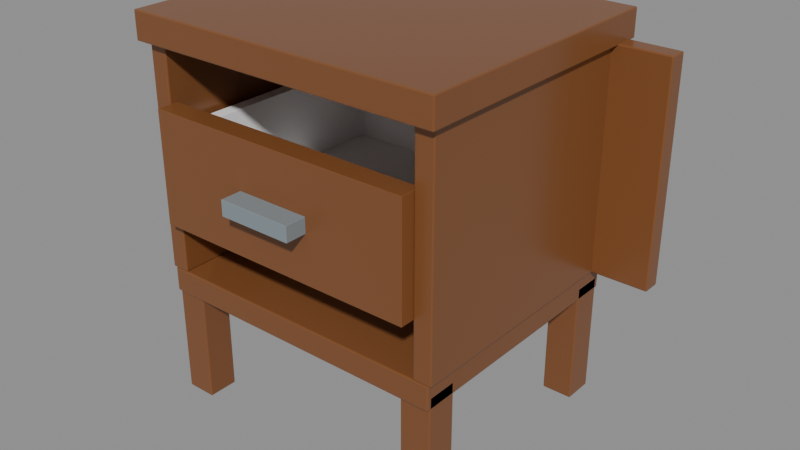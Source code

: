 # Source: source-edit.blend  (saved by Blender 4.0.36; exported with 4.5.12 LTS)
import bpy
from mathutils import Matrix  # noqa: F401  (used for matrix-valued properties, if any)

bpy.ops.wm.read_factory_settings(use_empty=True)
scene = bpy.context.scene
scene.name = 'Scene'

# ---- materials (node trees are filled in below, after node groups)
mat_tropical_timber = bpy.data.materials.new('Tropical timber')
mat_tropical_timber.use_transparent_shadow = False
mat_tropical_timber.diffuse_color = (0.2159, 0.08228, 0.02843, 1.0)
mat_white = bpy.data.materials.new('White')
mat_white.use_transparent_shadow = False
mat_white.diffuse_color = (1.0, 1.0, 1.0, 1.0)
mat_satin_metal = bpy.data.materials.new('Satin metal')
mat_satin_metal.use_transparent_shadow = False
mat_satin_metal.diffuse_color = (0.305, 0.3663, 0.3968, 1.0)

# ---- material node trees
mat_tropical_timber.use_nodes = True; mat_tropical_timber.node_tree.nodes.clear()
_N = mat_tropical_timber.node_tree.nodes; _L = mat_tropical_timber.node_tree.links
n0 = _N.new('ShaderNodeBsdfPrincipled'); n0.name = 'Principled BSDF'; n0.location = (10, 300)
n0.inputs[0].default_value = (0.2159, 0.08228, 0.02843, 1.0)
n0.inputs[2].default_value = 0.27
n0.inputs[3].default_value = 1.45
n1 = _N.new('ShaderNodeOutputMaterial'); n1.name = 'Material Output'; n1.location = (300, 300)
_L.new(n0.outputs[0], n1.inputs[0])
n1.is_active_output = True
mat_white.use_nodes = True; mat_white.node_tree.nodes.clear()
_N = mat_white.node_tree.nodes; _L = mat_white.node_tree.links
n0 = _N.new('ShaderNodeBsdfPrincipled'); n0.name = 'Principled BSDF'; n0.location = (10, 300)
n0.inputs[0].default_value = (1.0, 1.0, 1.0, 1.0)
n0.inputs[2].default_value = 0.6
n0.inputs[3].default_value = 1.45
n1 = _N.new('ShaderNodeOutputMaterial'); n1.name = 'Material Output'; n1.location = (300, 300)
_L.new(n0.outputs[0], n1.inputs[0])
n1.is_active_output = True
mat_satin_metal.use_nodes = True; mat_satin_metal.node_tree.nodes.clear()
_N = mat_satin_metal.node_tree.nodes; _L = mat_satin_metal.node_tree.links
n0 = _N.new('ShaderNodeBsdfPrincipled'); n0.name = 'Principled BSDF'; n0.location = (10, 300)
n0.inputs[0].default_value = (0.305, 0.3663, 0.3968, 1.0)
n0.inputs[1].default_value = 0.35
n0.inputs[2].default_value = 0.48
n0.inputs[3].default_value = 1.45
n1 = _N.new('ShaderNodeOutputMaterial'); n1.name = 'Material Output'; n1.location = (300, 300)
_L.new(n0.outputs[0], n1.inputs[0])
n1.is_active_output = True

# ---- meshes
me_cube = bpy.data.meshes.new('Cube')
me_cube.from_pydata([(-0.025, -0.025, -0.1), (-0.025, -0.025, 0.1), (-0.025, 0.025, -0.1), (-0.025, 0.025, 0.1), (0.025, -0.025, -0.1), (0.025, -0.025, 0.1), (0.025, 0.025, -0.1), (0.025, 0.025, 0.1)], [], [(0, 1, 3, 2), (2, 3, 7, 6), (6, 7, 5, 4), (4, 5, 1, 0), (2, 6, 4, 0), (7, 3, 1, 5)])
_uv = me_cube.uv_layers.new(name='UVMap')
_uv.uv.foreach_set('vector', [0.375, 0.0, 0.625, 0.0, 0.625, 0.25, 0.375, 0.25, 0.375, 0.25, 0.625, 0.25, 0.625, 0.5, 0.375, 0.5, 0.375, 0.5, 0.625, 0.5, 0.625, 0.75, 0.375, 0.75, 0.375, 0.75, 0.625, 0.75, 0.625, 1.0, 0.375, 1.0, 0.125, 0.5, 0.375, 0.5, 0.375, 0.75, 0.125, 0.75, 0.625, 0.5, 0.875, 0.5, 0.875, 0.75, 0.625, 0.75])
me_cube.materials.append(mat_tropical_timber)
me_cube.update()
me_cube_001 = bpy.data.meshes.new('Cube.001')
me_cube_001.from_pydata([(-0.025, -0.025, -0.1), (-0.025, -0.025, 0.1), (-0.025, 0.025, -0.1), (-0.025, 0.025, 0.1), (0.025, -0.025, -0.1), (0.025, -0.025, 0.1), (0.025, 0.025, -0.1), (0.025, 0.025, 0.1)], [], [(0, 1, 3, 2), (2, 3, 7, 6), (6, 7, 5, 4), (4, 5, 1, 0), (2, 6, 4, 0), (7, 3, 1, 5)])
_uv = me_cube_001.uv_layers.new(name='UVMap')
_uv.uv.foreach_set('vector', [0.375, 0.0, 0.625, 0.0, 0.625, 0.25, 0.375, 0.25, 0.375, 0.25, 0.625, 0.25, 0.625, 0.5, 0.375, 0.5, 0.375, 0.5, 0.625, 0.5, 0.625, 0.75, 0.375, 0.75, 0.375, 0.75, 0.625, 0.75, 0.625, 1.0, 0.375, 1.0, 0.125, 0.5, 0.375, 0.5, 0.375, 0.75, 0.125, 0.75, 0.625, 0.5, 0.875, 0.5, 0.875, 0.75, 0.625, 0.75])
me_cube_001.materials.append(mat_tropical_timber)
me_cube_001.update()
me_cube_002 = bpy.data.meshes.new('Cube.002')
me_cube_002.from_pydata([(-0.025, -0.025, -0.1), (-0.025, -0.025, 0.1), (-0.025, 0.025, -0.1), (-0.025, 0.025, 0.1), (0.025, -0.025, -0.1), (0.025, -0.025, 0.1), (0.025, 0.025, -0.1), (0.025, 0.025, 0.1)], [], [(0, 1, 3, 2), (2, 3, 7, 6), (6, 7, 5, 4), (4, 5, 1, 0), (2, 6, 4, 0), (7, 3, 1, 5)])
_uv = me_cube_002.uv_layers.new(name='UVMap')
_uv.uv.foreach_set('vector', [0.375, 0.0, 0.625, 0.0, 0.625, 0.25, 0.375, 0.25, 0.375, 0.25, 0.625, 0.25, 0.625, 0.5, 0.375, 0.5, 0.375, 0.5, 0.625, 0.5, 0.625, 0.75, 0.375, 0.75, 0.375, 0.75, 0.625, 0.75, 0.625, 1.0, 0.375, 1.0, 0.125, 0.5, 0.375, 0.5, 0.375, 0.75, 0.125, 0.75, 0.625, 0.5, 0.875, 0.5, 0.875, 0.75, 0.625, 0.75])
me_cube_002.materials.append(mat_tropical_timber)
me_cube_002.update()
me_cube_003 = bpy.data.meshes.new('Cube.003')
me_cube_003.from_pydata([(-0.025, -0.025, -0.1), (-0.025, -0.025, 0.1), (-0.025, 0.025, -0.1), (-0.025, 0.025, 0.1), (0.025, -0.025, -0.1), (0.025, -0.025, 0.1), (0.025, 0.025, -0.1), (0.025, 0.025, 0.1)], [], [(0, 1, 3, 2), (2, 3, 7, 6), (6, 7, 5, 4), (4, 5, 1, 0), (2, 6, 4, 0), (7, 3, 1, 5)])
_uv = me_cube_003.uv_layers.new(name='UVMap')
_uv.uv.foreach_set('vector', [0.375, 0.0, 0.625, 0.0, 0.625, 0.25, 0.375, 0.25, 0.375, 0.25, 0.625, 0.25, 0.625, 0.5, 0.375, 0.5, 0.375, 0.5, 0.625, 0.5, 0.625, 0.75, 0.375, 0.75, 0.375, 0.75, 0.625, 0.75, 0.625, 1.0, 0.375, 1.0, 0.125, 0.5, 0.375, 0.5, 0.375, 0.75, 0.125, 0.75, 0.625, 0.5, 0.875, 0.5, 0.875, 0.75, 0.625, 0.75])
me_cube_003.materials.append(mat_tropical_timber)
me_cube_003.update()
me_cube_004 = bpy.data.meshes.new('Cube.004')
me_cube_004.from_pydata([(-0.245, -0.21, -0.02), (-0.245, -0.21, 0.02), (-0.245, 0.21, -0.02), (-0.245, 0.21, 0.02), (0.245, -0.21, -0.02), (0.245, -0.21, 0.02), (0.245, 0.21, -0.02), (0.245, 0.21, 0.02)], [], [(0, 1, 3, 2), (2, 3, 7, 6), (6, 7, 5, 4), (4, 5, 1, 0), (2, 6, 4, 0), (7, 3, 1, 5)])
_uv = me_cube_004.uv_layers.new(name='UVMap')
_uv.uv.foreach_set('vector', [0.375, 0.0, 0.625, 0.0, 0.625, 0.25, 0.375, 0.25, 0.375, 0.25, 0.625, 0.25, 0.625, 0.5, 0.375, 0.5, 0.375, 0.5, 0.625, 0.5, 0.625, 0.75, 0.375, 0.75, 0.375, 0.75, 0.625, 0.75, 0.625, 1.0, 0.375, 1.0, 0.125, 0.5, 0.375, 0.5, 0.375, 0.75, 0.125, 0.75, 0.625, 0.5, 0.875, 0.5, 0.875, 0.75, 0.625, 0.75])
me_cube_004.materials.append(mat_tropical_timber)
me_cube_004.update()
me_cube_005 = bpy.data.meshes.new('Cube.005')
me_cube_005.from_pydata([(-0.015, -0.21, -0.18), (-0.015, -0.21, 0.18), (-0.015, 0.21, -0.18), (-0.015, 0.21, 0.18), (0.015, -0.21, -0.18), (0.015, -0.21, 0.18), (0.015, 0.21, -0.18), (0.015, 0.21, 0.18)], [], [(0, 1, 3, 2), (2, 3, 7, 6), (6, 7, 5, 4), (4, 5, 1, 0), (2, 6, 4, 0), (7, 3, 1, 5)])
_uv = me_cube_005.uv_layers.new(name='UVMap')
_uv.uv.foreach_set('vector', [0.375, 0.0, 0.625, 0.0, 0.625, 0.25, 0.375, 0.25, 0.375, 0.25, 0.625, 0.25, 0.625, 0.5, 0.375, 0.5, 0.375, 0.5, 0.625, 0.5, 0.625, 0.75, 0.375, 0.75, 0.375, 0.75, 0.625, 0.75, 0.625, 1.0, 0.375, 1.0, 0.125, 0.5, 0.375, 0.5, 0.375, 0.75, 0.125, 0.75, 0.625, 0.5, 0.875, 0.5, 0.875, 0.75, 0.625, 0.75])
me_cube_005.materials.append(mat_tropical_timber)
me_cube_005.update()
me_cube_006 = bpy.data.meshes.new('Cube.006')
me_cube_006.from_pydata([(-0.015, -0.21, -0.18), (-0.015, -0.21, 0.18), (-0.015, 0.21, -0.18), (-0.015, 0.21, 0.18), (0.015, -0.21, -0.18), (0.015, -0.21, 0.18), (0.015, 0.21, -0.18), (0.015, 0.21, 0.18)], [], [(0, 1, 3, 2), (2, 3, 7, 6), (6, 7, 5, 4), (4, 5, 1, 0), (2, 6, 4, 0), (7, 3, 1, 5)])
_uv = me_cube_006.uv_layers.new(name='UVMap')
_uv.uv.foreach_set('vector', [0.375, 0.0, 0.625, 0.0, 0.625, 0.25, 0.375, 0.25, 0.375, 0.25, 0.625, 0.25, 0.625, 0.5, 0.375, 0.5, 0.375, 0.5, 0.625, 0.5, 0.625, 0.75, 0.375, 0.75, 0.375, 0.75, 0.625, 0.75, 0.625, 1.0, 0.375, 1.0, 0.125, 0.5, 0.375, 0.5, 0.375, 0.75, 0.125, 0.75, 0.625, 0.5, 0.875, 0.5, 0.875, 0.75, 0.625, 0.75])
me_cube_006.materials.append(mat_tropical_timber)
me_cube_006.update()
me_cube_007 = bpy.data.meshes.new('Cube.007')
me_cube_007.from_pydata([(-0.22, -0.015, -0.18), (-0.22, -0.015, 0.18), (-0.22, 0.015, -0.18), (-0.22, 0.015, 0.18), (0.22, -0.015, -0.18), (0.22, -0.015, 0.18), (0.22, 0.015, -0.18), (0.22, 0.015, 0.18)], [], [(0, 1, 3, 2), (2, 3, 7, 6), (6, 7, 5, 4), (4, 5, 1, 0), (2, 6, 4, 0), (7, 3, 1, 5)])
_uv = me_cube_007.uv_layers.new(name='UVMap')
_uv.uv.foreach_set('vector', [0.375, 0.0, 0.625, 0.0, 0.625, 0.25, 0.375, 0.25, 0.375, 0.25, 0.625, 0.25, 0.625, 0.5, 0.375, 0.5, 0.375, 0.5, 0.625, 0.5, 0.625, 0.75, 0.375, 0.75, 0.375, 0.75, 0.625, 0.75, 0.625, 1.0, 0.375, 1.0, 0.125, 0.5, 0.375, 0.5, 0.375, 0.75, 0.125, 0.75, 0.625, 0.5, 0.875, 0.5, 0.875, 0.75, 0.625, 0.75])
me_cube_007.materials.append(mat_tropical_timber)
me_cube_007.update()
me_cube_008 = bpy.data.meshes.new('Cube.008')
me_cube_008.from_pydata([(-0.26, -0.225, -0.0225), (-0.26, -0.225, 0.0225), (-0.26, 0.225, -0.0225), (-0.26, 0.225, 0.0225), (0.26, -0.225, -0.0225), (0.26, -0.225, 0.0225), (0.26, 0.225, -0.0225), (0.26, 0.225, 0.0225)], [], [(0, 1, 3, 2), (2, 3, 7, 6), (6, 7, 5, 4), (4, 5, 1, 0), (2, 6, 4, 0), (7, 3, 1, 5)])
_uv = me_cube_008.uv_layers.new(name='UVMap')
_uv.uv.foreach_set('vector', [0.375, 0.0, 0.625, 0.0, 0.625, 0.25, 0.375, 0.25, 0.375, 0.25, 0.625, 0.25, 0.625, 0.5, 0.375, 0.5, 0.375, 0.5, 0.625, 0.5, 0.625, 0.75, 0.375, 0.75, 0.375, 0.75, 0.625, 0.75, 0.625, 1.0, 0.375, 1.0, 0.125, 0.5, 0.375, 0.5, 0.375, 0.75, 0.125, 0.75, 0.625, 0.5, 0.875, 0.5, 0.875, 0.75, 0.625, 0.75])
me_cube_008.materials.append(mat_tropical_timber)
me_cube_008.update()
me_cube_009 = bpy.data.meshes.new('Cube.009')
me_cube_009.from_pydata([(-0.22, -0.0175, -0.09), (-0.22, -0.0175, 0.09), (-0.22, 0.0175, -0.09), (-0.22, 0.0175, 0.09), (0.22, -0.0175, -0.09), (0.22, -0.0175, 0.09), (0.22, 0.0175, -0.09), (0.22, 0.0175, 0.09)], [], [(0, 1, 3, 2), (2, 3, 7, 6), (6, 7, 5, 4), (4, 5, 1, 0), (2, 6, 4, 0), (7, 3, 1, 5)])
_uv = me_cube_009.uv_layers.new(name='UVMap')
_uv.uv.foreach_set('vector', [0.375, 0.0, 0.625, 0.0, 0.625, 0.25, 0.375, 0.25, 0.375, 0.25, 0.625, 0.25, 0.625, 0.5, 0.375, 0.5, 0.375, 0.5, 0.625, 0.5, 0.625, 0.75, 0.375, 0.75, 0.375, 0.75, 0.625, 0.75, 0.625, 1.0, 0.375, 1.0, 0.125, 0.5, 0.375, 0.5, 0.375, 0.75, 0.125, 0.75, 0.625, 0.5, 0.875, 0.5, 0.875, 0.75, 0.625, 0.75])
me_cube_009.materials.append(mat_tropical_timber)
me_cube_009.update()
me_cube_010 = bpy.data.meshes.new('Cube.010')
me_cube_010.from_pydata([(-0.21, -0.18, -0.01), (-0.21, -0.18, 0.01), (-0.21, 0.18, -0.01), (-0.21, 0.18, 0.01), (0.21, -0.18, -0.01), (0.21, -0.18, 0.01), (0.21, 0.18, -0.01), (0.21, 0.18, 0.01)], [], [(0, 1, 3, 2), (2, 3, 7, 6), (6, 7, 5, 4), (4, 5, 1, 0), (2, 6, 4, 0), (7, 3, 1, 5)])
_uv = me_cube_010.uv_layers.new(name='UVMap')
_uv.uv.foreach_set('vector', [0.375, 0.0, 0.625, 0.0, 0.625, 0.25, 0.375, 0.25, 0.375, 0.25, 0.625, 0.25, 0.625, 0.5, 0.375, 0.5, 0.375, 0.5, 0.625, 0.5, 0.625, 0.75, 0.375, 0.75, 0.375, 0.75, 0.625, 0.75, 0.625, 1.0, 0.375, 1.0, 0.125, 0.5, 0.375, 0.5, 0.375, 0.75, 0.125, 0.75, 0.625, 0.5, 0.875, 0.5, 0.875, 0.75, 0.625, 0.75])
me_cube_010.materials.append(mat_white)
me_cube_010.update()
me_cube_011 = bpy.data.meshes.new('Cube.011')
me_cube_011.from_pydata([(-0.01, -0.175, -0.07), (-0.01, -0.175, 0.07), (-0.01, 0.175, -0.07), (-0.01, 0.175, 0.07), (0.01, -0.175, -0.07), (0.01, -0.175, 0.07), (0.01, 0.175, -0.07), (0.01, 0.175, 0.07)], [], [(0, 1, 3, 2), (2, 3, 7, 6), (6, 7, 5, 4), (4, 5, 1, 0), (2, 6, 4, 0), (7, 3, 1, 5)])
_uv = me_cube_011.uv_layers.new(name='UVMap')
_uv.uv.foreach_set('vector', [0.375, 0.0, 0.625, 0.0, 0.625, 0.25, 0.375, 0.25, 0.375, 0.25, 0.625, 0.25, 0.625, 0.5, 0.375, 0.5, 0.375, 0.5, 0.625, 0.5, 0.625, 0.75, 0.375, 0.75, 0.375, 0.75, 0.625, 0.75, 0.625, 1.0, 0.375, 1.0, 0.125, 0.5, 0.375, 0.5, 0.375, 0.75, 0.125, 0.75, 0.625, 0.5, 0.875, 0.5, 0.875, 0.75, 0.625, 0.75])
me_cube_011.materials.append(mat_white)
me_cube_011.update()
me_cube_012 = bpy.data.meshes.new('Cube.012')
me_cube_012.from_pydata([(-0.01, -0.175, -0.07), (-0.01, -0.175, 0.07), (-0.01, 0.175, -0.07), (-0.01, 0.175, 0.07), (0.01, -0.175, -0.07), (0.01, -0.175, 0.07), (0.01, 0.175, -0.07), (0.01, 0.175, 0.07)], [], [(0, 1, 3, 2), (2, 3, 7, 6), (6, 7, 5, 4), (4, 5, 1, 0), (2, 6, 4, 0), (7, 3, 1, 5)])
_uv = me_cube_012.uv_layers.new(name='UVMap')
_uv.uv.foreach_set('vector', [0.375, 0.0, 0.625, 0.0, 0.625, 0.25, 0.375, 0.25, 0.375, 0.25, 0.625, 0.25, 0.625, 0.5, 0.375, 0.5, 0.375, 0.5, 0.625, 0.5, 0.625, 0.75, 0.375, 0.75, 0.375, 0.75, 0.625, 0.75, 0.625, 1.0, 0.375, 1.0, 0.125, 0.5, 0.375, 0.5, 0.375, 0.75, 0.125, 0.75, 0.625, 0.5, 0.875, 0.5, 0.875, 0.75, 0.625, 0.75])
me_cube_012.materials.append(mat_white)
me_cube_012.update()
me_cube_013 = bpy.data.meshes.new('Cube.013')
me_cube_013.from_pydata([(-0.19, -0.01, -0.07), (-0.19, -0.01, 0.07), (-0.19, 0.01, -0.07), (-0.19, 0.01, 0.07), (0.19, -0.01, -0.07), (0.19, -0.01, 0.07), (0.19, 0.01, -0.07), (0.19, 0.01, 0.07)], [], [(0, 1, 3, 2), (2, 3, 7, 6), (6, 7, 5, 4), (4, 5, 1, 0), (2, 6, 4, 0), (7, 3, 1, 5)])
_uv = me_cube_013.uv_layers.new(name='UVMap')
_uv.uv.foreach_set('vector', [0.375, 0.0, 0.625, 0.0, 0.625, 0.25, 0.375, 0.25, 0.375, 0.25, 0.625, 0.25, 0.625, 0.5, 0.375, 0.5, 0.375, 0.5, 0.625, 0.5, 0.625, 0.75, 0.375, 0.75, 0.375, 0.75, 0.625, 0.75, 0.625, 1.0, 0.375, 1.0, 0.125, 0.5, 0.375, 0.5, 0.375, 0.75, 0.125, 0.75, 0.625, 0.5, 0.875, 0.5, 0.875, 0.75, 0.625, 0.75])
me_cube_013.materials.append(mat_white)
me_cube_013.update()
me_cube_014 = bpy.data.meshes.new('Cube.014')
me_cube_014.from_pydata([(-0.06, -0.0175, -0.0125), (-0.06, -0.0175, 0.0125), (-0.06, 0.0175, -0.0125), (-0.06, 0.0175, 0.0125), (0.06, -0.0175, -0.0125), (0.06, -0.0175, 0.0125), (0.06, 0.0175, -0.0125), (0.06, 0.0175, 0.0125)], [], [(0, 1, 3, 2), (2, 3, 7, 6), (6, 7, 5, 4), (4, 5, 1, 0), (2, 6, 4, 0), (7, 3, 1, 5)])
_uv = me_cube_014.uv_layers.new(name='UVMap')
_uv.uv.foreach_set('vector', [0.375, 0.0, 0.625, 0.0, 0.625, 0.25, 0.375, 0.25, 0.375, 0.25, 0.625, 0.25, 0.625, 0.5, 0.375, 0.5, 0.375, 0.5, 0.625, 0.5, 0.625, 0.75, 0.375, 0.75, 0.375, 0.75, 0.625, 0.75, 0.625, 1.0, 0.375, 1.0, 0.125, 0.5, 0.375, 0.5, 0.375, 0.75, 0.125, 0.75, 0.625, 0.5, 0.875, 0.5, 0.875, 0.75, 0.625, 0.75])
me_cube_014.materials.append(mat_satin_metal)
me_cube_014.update()

# ---- objects
ob_asset_bedsidetable = bpy.data.objects.new('ASSET_BedsideTable', None)
ob_leg = bpy.data.objects.new('Leg', me_cube)
ob_leg_001 = bpy.data.objects.new('Leg.001', me_cube_001)
ob_leg_002 = bpy.data.objects.new('Leg.002', me_cube_002)
ob_leg_003 = bpy.data.objects.new('Leg.003', me_cube_003)
ob_bottom = bpy.data.objects.new('Bottom', me_cube_004)
ob_side = bpy.data.objects.new('Side', me_cube_005)
ob_side_001 = bpy.data.objects.new('Side.001', me_cube_006)
ob_back = bpy.data.objects.new('Back', me_cube_007)
ob_top = bpy.data.objects.new('Top', me_cube_008)
ob_movable_drawer = bpy.data.objects.new('MOVABLE_Drawer', None)
ob_drawer_front = bpy.data.objects.new('Drawer_Front', me_cube_009)
ob_drawer_floor = bpy.data.objects.new('Drawer_Floor', me_cube_010)
ob_drawer_side = bpy.data.objects.new('Drawer_Side', me_cube_011)
ob_drawer_side_001 = bpy.data.objects.new('Drawer_Side.001', me_cube_012)
ob_drawer_back = bpy.data.objects.new('Drawer_Back', me_cube_013)
ob_pull = bpy.data.objects.new('Pull', me_cube_014)

# ---- transforms, parenting, visibility, modifiers, constraints
ob_asset_bedsidetable.location = (0.0, 0.0, 0.0)
ob_leg.parent = ob_asset_bedsidetable
ob_leg.location = (-0.22, -0.18, 0.1)
_m = ob_leg.modifiers.new('Editable eased edges', 'BEVEL')
_m.width = 0.002
_m.width_pct = 0.002
_m.segments = 2
ob_leg_001.parent = ob_asset_bedsidetable
ob_leg_001.location = (-0.22, 0.18, 0.1)
_m = ob_leg_001.modifiers.new('Editable eased edges', 'BEVEL')
_m.width = 0.002
_m.width_pct = 0.002
_m.segments = 2
ob_leg_002.parent = ob_asset_bedsidetable
ob_leg_002.location = (0.22, -0.18, 0.1)
_m = ob_leg_002.modifiers.new('Editable eased edges', 'BEVEL')
_m.width = 0.002
_m.width_pct = 0.002
_m.segments = 2
ob_leg_003.parent = ob_asset_bedsidetable
ob_leg_003.location = (0.22, 0.18, 0.1)
_m = ob_leg_003.modifiers.new('Editable eased edges', 'BEVEL')
_m.width = 0.002
_m.width_pct = 0.002
_m.segments = 2
ob_bottom.parent = ob_asset_bedsidetable
ob_bottom.location = (0.0, 0.0, 0.2)
_m = ob_bottom.modifiers.new('Editable eased edges', 'BEVEL')
_m.width = 0.002
_m.width_pct = 0.002
_m.segments = 2
ob_side.parent = ob_asset_bedsidetable
ob_side.location = (-0.235, 0.0, 0.4)
_m = ob_side.modifiers.new('Editable eased edges', 'BEVEL')
_m.width = 0.002
_m.width_pct = 0.002
_m.segments = 2
ob_side_001.parent = ob_asset_bedsidetable
ob_side_001.location = (0.235, 0.0, 0.4)
_m = ob_side_001.modifiers.new('Editable eased edges', 'BEVEL')
_m.width = 0.002
_m.width_pct = 0.002
_m.segments = 2
ob_back.parent = ob_asset_bedsidetable
ob_back.location = (0.123, 0.195, 0.4)
_m = ob_back.modifiers.new('Editable eased edges', 'BEVEL')
_m.width = 0.002
_m.width_pct = 0.002
_m.segments = 2
ob_top.parent = ob_asset_bedsidetable
ob_top.location = (0.0, 0.0, 0.6)
_m = ob_top.modifiers.new('Editable eased edges', 'BEVEL')
_m.width = 0.002
_m.width_pct = 0.002
_m.segments = 2
ob_movable_drawer.parent = ob_asset_bedsidetable
ob_movable_drawer.location = (0.0, 0.0, 0.4)
ob_drawer_front.parent = ob_movable_drawer
ob_drawer_front.location = (0.0, -0.215, 0.0)
_m = ob_drawer_front.modifiers.new('Editable eased edges', 'BEVEL')
_m.width = 0.0005
_m.width_pct = 0.0005
_m.segments = 2
ob_drawer_floor.parent = ob_movable_drawer
ob_drawer_floor.location = (0.0, -0.005, -0.075)
_m = ob_drawer_floor.modifiers.new('Editable eased edges', 'BEVEL')
_m.width = 0.0005
_m.width_pct = 0.0005
_m.segments = 2
ob_drawer_side.parent = ob_movable_drawer
ob_drawer_side.location = (-0.2, 0.0, -0.01)
_m = ob_drawer_side.modifiers.new('Editable eased edges', 'BEVEL')
_m.width = 0.0005
_m.width_pct = 0.0005
_m.segments = 2
ob_drawer_side_001.parent = ob_movable_drawer
ob_drawer_side_001.location = (0.2, 0.0, -0.01)
_m = ob_drawer_side_001.modifiers.new('Editable eased edges', 'BEVEL')
_m.width = 0.0005
_m.width_pct = 0.0005
_m.segments = 2
ob_drawer_back.parent = ob_movable_drawer
ob_drawer_back.location = (0.0, 0.17, -0.01)
_m = ob_drawer_back.modifiers.new('Editable eased edges', 'BEVEL')
_m.width = 0.0005
_m.width_pct = 0.0005
_m.segments = 2
ob_pull.parent = ob_movable_drawer
ob_pull.location = (0.0, -0.25, 0.0)
_m = ob_pull.modifiers.new('Editable eased edges', 'BEVEL')
_m.width = 0.0005
_m.width_pct = 0.0005
_m.segments = 2

# ---- collection membership
scene.collection.objects.link(ob_asset_bedsidetable)
scene.collection.objects.link(ob_leg)
scene.collection.objects.link(ob_leg_001)
scene.collection.objects.link(ob_leg_002)
scene.collection.objects.link(ob_leg_003)
scene.collection.objects.link(ob_bottom)
scene.collection.objects.link(ob_side)
scene.collection.objects.link(ob_side_001)
scene.collection.objects.link(ob_back)
scene.collection.objects.link(ob_top)
scene.collection.objects.link(ob_movable_drawer)
scene.collection.objects.link(ob_drawer_front)
scene.collection.objects.link(ob_drawer_floor)
scene.collection.objects.link(ob_drawer_side)
scene.collection.objects.link(ob_drawer_side_001)
scene.collection.objects.link(ob_drawer_back)
scene.collection.objects.link(ob_pull)

# ---- scene / render settings (as saved in the file)
scene.frame_start = 1; scene.frame_end = 49; scene.frame_set(1)
scene.render.engine = 'BLENDER_EEVEE_NEXT'
scene.cycles.sampling_pattern = 'TABULATED_SOBOL'
bpy.context.view_layer.update()

# ---- added for rendering (the .blend has no active camera and no usable light): camera, sun + grey world if the file has none
cam_auto = bpy.data.cameras.new('AutoCamera')
cam_auto.lens = 50.0
cam_auto.sensor_width = 36.0
cam_auto.clip_end = 1000.0
ob_auto_camera = bpy.data.objects.new('AutoCamera', cam_auto)
scene.collection.objects.link(ob_auto_camera)
ob_auto_camera.location = (0.963792, -1.128, 1.04908)
ob_auto_camera.rotation_euler = (1.09748, -7.21219e-08, 0.694738)
scene.camera = ob_auto_camera
light_auto_sun = bpy.data.lights.new('AutoSun', 'SUN')
light_auto_sun.energy = 3.0
light_auto_sun.angle = 0.0523599
ob_auto_sun = bpy.data.objects.new('AutoSun', light_auto_sun)
scene.collection.objects.link(ob_auto_sun)
ob_auto_sun.rotation_euler = (0.872665, 0.174533, 0.523599)
if scene.world is None:
    world_auto = bpy.data.worlds.new('AutoWorld')
    world_auto.color = (0.3, 0.3, 0.3)
    scene.world = world_auto
bpy.context.view_layer.update()
